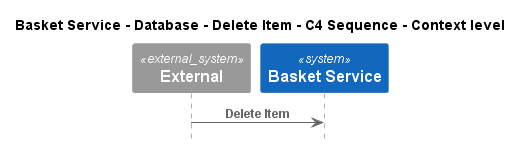

The diagram above was rendered by PlantUML. Its source (embedded in the PNG):
@startuml
!pragma layout smetana
!include ..\..\..\..\..\..\.c4s\C4_Sequence.puml

title Basket Service - Database - Delete Item - C4 Sequence - Context level

System_Ext(C4InterFlow.SoftwareSystems.ExternalSystem, "External", "")
System(ECommercePlatform.SoftwareSystems.BasketService, "Basket Service", "")

Rel(C4InterFlow.SoftwareSystems.ExternalSystem, ECommercePlatform.SoftwareSystems.BasketService, "Delete Item")


@enduml